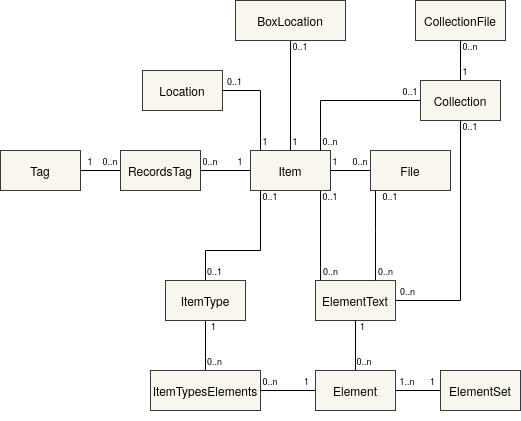

The diagram above was exported from draw.io. Its source (the exported page's mxGraphModel, read from the mxfile embedded in the PNG):
<mxGraphModel dx="1422" dy="771" grid="1" gridSize="10" guides="1" tooltips="1" connect="1" arrows="1" fold="1" page="1" pageScale="1" pageWidth="850" pageHeight="1100" math="0" shadow="0">
  <root>
    <mxCell id="0" />
    <mxCell id="1" parent="0" />
    <mxCell id="TegKv7DK7_Tcdifkc6Tv-21" style="edgeStyle=orthogonalEdgeStyle;rounded=0;orthogonalLoop=1;jettySize=auto;html=1;entryX=0.5;entryY=0;entryDx=0;entryDy=0;endArrow=none;endFill=0;" parent="1" source="TegKv7DK7_Tcdifkc6Tv-1" target="TegKv7DK7_Tcdifkc6Tv-9" edge="1">
      <mxGeometry relative="1" as="geometry">
        <Array as="points">
          <mxPoint x="470" y="260" />
          <mxPoint x="415" y="260" />
        </Array>
      </mxGeometry>
    </mxCell>
    <mxCell id="TegKv7DK7_Tcdifkc6Tv-22" style="edgeStyle=orthogonalEdgeStyle;rounded=0;orthogonalLoop=1;jettySize=auto;html=1;entryX=0.5;entryY=0;entryDx=0;entryDy=0;endArrow=none;endFill=0;" parent="1" source="TegKv7DK7_Tcdifkc6Tv-1" target="TegKv7DK7_Tcdifkc6Tv-3" edge="1">
      <mxGeometry relative="1" as="geometry">
        <Array as="points">
          <mxPoint x="530" y="290" />
        </Array>
      </mxGeometry>
    </mxCell>
    <mxCell id="TegKv7DK7_Tcdifkc6Tv-27" style="edgeStyle=orthogonalEdgeStyle;rounded=0;orthogonalLoop=1;jettySize=auto;html=1;entryX=0;entryY=0.5;entryDx=0;entryDy=0;endArrow=none;endFill=0;" parent="1" source="TegKv7DK7_Tcdifkc6Tv-1" target="TegKv7DK7_Tcdifkc6Tv-11" edge="1">
      <mxGeometry relative="1" as="geometry" />
    </mxCell>
    <mxCell id="TegKv7DK7_Tcdifkc6Tv-35" style="edgeStyle=orthogonalEdgeStyle;rounded=0;orthogonalLoop=1;jettySize=auto;html=1;entryX=1;entryY=0.5;entryDx=0;entryDy=0;endArrow=none;endFill=0;" parent="1" source="TegKv7DK7_Tcdifkc6Tv-1" target="TegKv7DK7_Tcdifkc6Tv-34" edge="1">
      <mxGeometry relative="1" as="geometry">
        <Array as="points">
          <mxPoint x="470" y="100" />
        </Array>
      </mxGeometry>
    </mxCell>
    <mxCell id="TegKv7DK7_Tcdifkc6Tv-36" style="edgeStyle=orthogonalEdgeStyle;rounded=0;orthogonalLoop=1;jettySize=auto;html=1;endArrow=none;endFill=0;" parent="1" source="TegKv7DK7_Tcdifkc6Tv-1" target="TegKv7DK7_Tcdifkc6Tv-33" edge="1">
      <mxGeometry relative="1" as="geometry">
        <Array as="points">
          <mxPoint x="500" y="50" />
          <mxPoint x="500" y="50" />
        </Array>
      </mxGeometry>
    </mxCell>
    <mxCell id="TegKv7DK7_Tcdifkc6Tv-1" value="Item" style="rounded=0;whiteSpace=wrap;html=1;fillColor=#f9f7ed;strokeColor=#36393d;" parent="1" vertex="1">
      <mxGeometry x="460" y="160" width="80" height="40" as="geometry" />
    </mxCell>
    <mxCell id="TegKv7DK7_Tcdifkc6Tv-26" style="edgeStyle=orthogonalEdgeStyle;rounded=0;orthogonalLoop=1;jettySize=auto;html=1;entryX=1;entryY=0.5;entryDx=0;entryDy=0;endArrow=none;endFill=0;" parent="1" source="TegKv7DK7_Tcdifkc6Tv-2" target="TegKv7DK7_Tcdifkc6Tv-3" edge="1">
      <mxGeometry relative="1" as="geometry">
        <Array as="points">
          <mxPoint x="670" y="310" />
        </Array>
      </mxGeometry>
    </mxCell>
    <mxCell id="TegKv7DK7_Tcdifkc6Tv-28" style="edgeStyle=orthogonalEdgeStyle;rounded=0;orthogonalLoop=1;jettySize=auto;html=1;endArrow=none;endFill=0;" parent="1" source="TegKv7DK7_Tcdifkc6Tv-2" target="TegKv7DK7_Tcdifkc6Tv-1" edge="1">
      <mxGeometry relative="1" as="geometry">
        <Array as="points">
          <mxPoint x="530" y="110" />
        </Array>
      </mxGeometry>
    </mxCell>
    <mxCell id="TegKv7DK7_Tcdifkc6Tv-3" value="ElementText" style="rounded=0;whiteSpace=wrap;html=1;fillColor=#f9f7ed;strokeColor=#36393d;" parent="1" vertex="1">
      <mxGeometry x="525" y="290" width="80" height="40" as="geometry" />
    </mxCell>
    <mxCell id="TegKv7DK7_Tcdifkc6Tv-14" style="edgeStyle=orthogonalEdgeStyle;rounded=0;orthogonalLoop=1;jettySize=auto;html=1;endArrow=none;endFill=0;" parent="1" source="TegKv7DK7_Tcdifkc6Tv-4" target="TegKv7DK7_Tcdifkc6Tv-3" edge="1">
      <mxGeometry relative="1" as="geometry" />
    </mxCell>
    <mxCell id="TegKv7DK7_Tcdifkc6Tv-16" style="edgeStyle=orthogonalEdgeStyle;rounded=0;orthogonalLoop=1;jettySize=auto;html=1;entryX=1;entryY=0.5;entryDx=0;entryDy=0;endArrow=none;endFill=0;" parent="1" source="TegKv7DK7_Tcdifkc6Tv-5" target="TegKv7DK7_Tcdifkc6Tv-4" edge="1">
      <mxGeometry relative="1" as="geometry" />
    </mxCell>
    <mxCell id="TegKv7DK7_Tcdifkc6Tv-18" style="edgeStyle=orthogonalEdgeStyle;rounded=0;orthogonalLoop=1;jettySize=auto;html=1;endArrow=none;endFill=0;" parent="1" source="TegKv7DK7_Tcdifkc6Tv-7" target="TegKv7DK7_Tcdifkc6Tv-8" edge="1">
      <mxGeometry relative="1" as="geometry" />
    </mxCell>
    <mxCell id="TegKv7DK7_Tcdifkc6Tv-29" style="edgeStyle=orthogonalEdgeStyle;rounded=0;orthogonalLoop=1;jettySize=auto;html=1;entryX=0;entryY=0.5;entryDx=0;entryDy=0;endArrow=none;endFill=0;" parent="1" source="TegKv7DK7_Tcdifkc6Tv-8" target="TegKv7DK7_Tcdifkc6Tv-1" edge="1">
      <mxGeometry relative="1" as="geometry" />
    </mxCell>
    <mxCell id="TegKv7DK7_Tcdifkc6Tv-8" value="RecordsTag" style="rounded=0;whiteSpace=wrap;html=1;fillColor=#f9f7ed;strokeColor=#36393d;" parent="1" vertex="1">
      <mxGeometry x="330" y="160" width="80" height="40" as="geometry" />
    </mxCell>
    <mxCell id="TegKv7DK7_Tcdifkc6Tv-19" style="edgeStyle=orthogonalEdgeStyle;rounded=0;orthogonalLoop=1;jettySize=auto;html=1;entryX=0.5;entryY=0;entryDx=0;entryDy=0;endArrow=none;endFill=0;" parent="1" source="TegKv7DK7_Tcdifkc6Tv-9" target="TegKv7DK7_Tcdifkc6Tv-10" edge="1">
      <mxGeometry relative="1" as="geometry" />
    </mxCell>
    <mxCell id="TegKv7DK7_Tcdifkc6Tv-9" value="ItemType" style="rounded=0;whiteSpace=wrap;html=1;fillColor=#f9f7ed;strokeColor=#36393d;" parent="1" vertex="1">
      <mxGeometry x="375" y="290" width="80" height="40" as="geometry" />
    </mxCell>
    <mxCell id="TegKv7DK7_Tcdifkc6Tv-20" style="edgeStyle=orthogonalEdgeStyle;rounded=0;orthogonalLoop=1;jettySize=auto;html=1;entryX=0;entryY=0.5;entryDx=0;entryDy=0;endArrow=none;endFill=0;" parent="1" source="TegKv7DK7_Tcdifkc6Tv-10" target="TegKv7DK7_Tcdifkc6Tv-4" edge="1">
      <mxGeometry relative="1" as="geometry" />
    </mxCell>
    <mxCell id="TegKv7DK7_Tcdifkc6Tv-25" style="edgeStyle=orthogonalEdgeStyle;rounded=0;orthogonalLoop=1;jettySize=auto;html=1;entryX=0.75;entryY=0;entryDx=0;entryDy=0;endArrow=none;endFill=0;" parent="1" source="TegKv7DK7_Tcdifkc6Tv-11" target="TegKv7DK7_Tcdifkc6Tv-3" edge="1">
      <mxGeometry relative="1" as="geometry">
        <Array as="points">
          <mxPoint x="585" y="240" />
          <mxPoint x="585" y="240" />
        </Array>
      </mxGeometry>
    </mxCell>
    <mxCell id="TegKv7DK7_Tcdifkc6Tv-11" value="File" style="rounded=0;whiteSpace=wrap;html=1;fillColor=#f9f7ed;strokeColor=#36393d;" parent="1" vertex="1">
      <mxGeometry x="580" y="160" width="80" height="40" as="geometry" />
    </mxCell>
    <mxCell id="TegKv7DK7_Tcdifkc6Tv-31" style="edgeStyle=orthogonalEdgeStyle;rounded=0;orthogonalLoop=1;jettySize=auto;html=1;entryX=0.5;entryY=0;entryDx=0;entryDy=0;endArrow=none;endFill=0;" parent="1" source="TegKv7DK7_Tcdifkc6Tv-30" target="TegKv7DK7_Tcdifkc6Tv-2" edge="1">
      <mxGeometry relative="1" as="geometry" />
    </mxCell>
    <mxCell id="TegKv7DK7_Tcdifkc6Tv-30" value="CollectionFile" style="rounded=0;whiteSpace=wrap;html=1;fillColor=#f9f7ed;strokeColor=#36393d;" parent="1" vertex="1">
      <mxGeometry x="625" y="10" width="90" height="40" as="geometry" />
    </mxCell>
    <mxCell id="TegKv7DK7_Tcdifkc6Tv-33" value="BoxLocation" style="rounded=0;whiteSpace=wrap;html=1;fillColor=#f9f7ed;strokeColor=#36393d;" parent="1" vertex="1">
      <mxGeometry x="445" y="10" width="110" height="40" as="geometry" />
    </mxCell>
    <mxCell id="TegKv7DK7_Tcdifkc6Tv-34" value="Location" style="rounded=0;whiteSpace=wrap;html=1;fillColor=#f9f7ed;strokeColor=#36393d;" parent="1" vertex="1">
      <mxGeometry x="352" y="80" width="80" height="40" as="geometry" />
    </mxCell>
    <mxCell id="TegKv7DK7_Tcdifkc6Tv-37" value="0..1" style="text;html=1;strokeColor=none;fillColor=none;align=center;verticalAlign=middle;whiteSpace=wrap;rounded=0;fontSize=9;" parent="1" vertex="1">
      <mxGeometry x="432" y="80" width="25" height="20" as="geometry" />
    </mxCell>
    <mxCell id="TegKv7DK7_Tcdifkc6Tv-38" value="0..1" style="text;html=1;strokeColor=none;fillColor=none;align=center;verticalAlign=middle;whiteSpace=wrap;rounded=0;fontSize=9;" parent="1" vertex="1">
      <mxGeometry x="500" y="50" width="20" height="10" as="geometry" />
    </mxCell>
    <mxCell id="TegKv7DK7_Tcdifkc6Tv-43" value="0..n" style="text;html=1;strokeColor=none;fillColor=none;align=center;verticalAlign=middle;whiteSpace=wrap;rounded=0;fontSize=9;" parent="1" vertex="1">
      <mxGeometry x="410" y="160" width="20" height="20" as="geometry" />
    </mxCell>
    <mxCell id="TegKv7DK7_Tcdifkc6Tv-44" value="1" style="text;html=1;strokeColor=none;fillColor=none;align=center;verticalAlign=middle;whiteSpace=wrap;rounded=0;fontSize=9;" parent="1" vertex="1">
      <mxGeometry x="440" y="160" width="20" height="20" as="geometry" />
    </mxCell>
    <mxCell id="TegKv7DK7_Tcdifkc6Tv-46" value="0..n" style="text;html=1;strokeColor=none;fillColor=none;align=center;verticalAlign=middle;whiteSpace=wrap;rounded=0;fontSize=9;" parent="1" vertex="1">
      <mxGeometry x="310" y="160" width="20" height="20" as="geometry" />
    </mxCell>
    <mxCell id="TegKv7DK7_Tcdifkc6Tv-47" value="1" style="text;html=1;strokeColor=none;fillColor=none;align=center;verticalAlign=middle;whiteSpace=wrap;rounded=0;fontSize=9;" parent="1" vertex="1">
      <mxGeometry x="470" y="140" width="10" height="20" as="geometry" />
    </mxCell>
    <mxCell id="TegKv7DK7_Tcdifkc6Tv-48" value="1" style="text;html=1;strokeColor=none;fillColor=none;align=center;verticalAlign=middle;whiteSpace=wrap;rounded=0;fontSize=9;" parent="1" vertex="1">
      <mxGeometry x="500" y="140" width="10" height="20" as="geometry" />
    </mxCell>
    <mxCell id="TegKv7DK7_Tcdifkc6Tv-49" value="0..n" style="text;html=1;strokeColor=none;fillColor=none;align=center;verticalAlign=middle;whiteSpace=wrap;rounded=0;fontSize=9;" parent="1" vertex="1">
      <mxGeometry x="530" y="140" width="20" height="20" as="geometry" />
    </mxCell>
    <mxCell id="TegKv7DK7_Tcdifkc6Tv-50" value="1" style="text;html=1;strokeColor=none;fillColor=none;align=center;verticalAlign=middle;whiteSpace=wrap;rounded=0;fontSize=9;" parent="1" vertex="1">
      <mxGeometry x="540" y="160" width="10" height="20" as="geometry" />
    </mxCell>
    <mxCell id="TegKv7DK7_Tcdifkc6Tv-51" value="0..n" style="text;html=1;strokeColor=none;fillColor=none;align=center;verticalAlign=middle;whiteSpace=wrap;rounded=0;fontSize=9;" parent="1" vertex="1">
      <mxGeometry x="560" y="160" width="20" height="20" as="geometry" />
    </mxCell>
    <mxCell id="TegKv7DK7_Tcdifkc6Tv-53" value="0..n" style="text;html=1;strokeColor=none;fillColor=none;align=center;verticalAlign=middle;whiteSpace=wrap;rounded=0;fontSize=9;" parent="1" vertex="1">
      <mxGeometry x="670" y="50" width="20" height="10" as="geometry" />
    </mxCell>
    <mxCell id="TegKv7DK7_Tcdifkc6Tv-58" value="0..1" style="text;html=1;strokeColor=none;fillColor=none;align=center;verticalAlign=middle;whiteSpace=wrap;rounded=0;fontSize=9;" parent="1" vertex="1">
      <mxGeometry x="470" y="200" width="20" height="10" as="geometry" />
    </mxCell>
    <mxCell id="TegKv7DK7_Tcdifkc6Tv-61" value="0..1" style="text;html=1;strokeColor=none;fillColor=none;align=center;verticalAlign=middle;whiteSpace=wrap;rounded=0;fontSize=9;" parent="1" vertex="1">
      <mxGeometry x="417" y="270" width="15" height="20" as="geometry" />
    </mxCell>
    <mxCell id="TegKv7DK7_Tcdifkc6Tv-62" value="0..n" style="text;html=1;strokeColor=none;fillColor=none;align=center;verticalAlign=middle;whiteSpace=wrap;rounded=0;fontSize=9;" parent="1" vertex="1">
      <mxGeometry x="527.5" y="270" width="25" height="20" as="geometry" />
    </mxCell>
    <mxCell id="TegKv7DK7_Tcdifkc6Tv-64" value="0..1" style="text;html=1;strokeColor=none;fillColor=none;align=center;verticalAlign=middle;whiteSpace=wrap;rounded=0;fontSize=9;" parent="1" vertex="1">
      <mxGeometry x="530" y="200" width="20" height="10" as="geometry" />
    </mxCell>
    <mxCell id="TegKv7DK7_Tcdifkc6Tv-65" value="0..1" style="text;html=1;strokeColor=none;fillColor=none;align=center;verticalAlign=middle;whiteSpace=wrap;rounded=0;fontSize=9;" parent="1" vertex="1">
      <mxGeometry x="590" y="200" width="20" height="10" as="geometry" />
    </mxCell>
    <mxCell id="TegKv7DK7_Tcdifkc6Tv-67" value="0..n" style="text;html=1;strokeColor=none;fillColor=none;align=center;verticalAlign=middle;whiteSpace=wrap;rounded=0;fontSize=9;" parent="1" vertex="1">
      <mxGeometry x="605" y="290" width="25" height="20" as="geometry" />
    </mxCell>
    <mxCell id="TegKv7DK7_Tcdifkc6Tv-68" value="0..n" style="text;html=1;strokeColor=none;fillColor=none;align=center;verticalAlign=middle;whiteSpace=wrap;rounded=0;fontSize=9;" parent="1" vertex="1">
      <mxGeometry x="582.5" y="270" width="25" height="20" as="geometry" />
    </mxCell>
    <mxCell id="TegKv7DK7_Tcdifkc6Tv-70" value="1" style="text;html=1;strokeColor=none;fillColor=none;align=center;verticalAlign=middle;whiteSpace=wrap;rounded=0;fontSize=9;" parent="1" vertex="1">
      <mxGeometry x="417" y="330" width="13" height="10" as="geometry" />
    </mxCell>
    <mxCell id="TegKv7DK7_Tcdifkc6Tv-72" value="1" style="text;html=1;strokeColor=none;fillColor=none;align=center;verticalAlign=middle;whiteSpace=wrap;rounded=0;fontSize=9;" parent="1" vertex="1">
      <mxGeometry x="565" y="325" width="15" height="20" as="geometry" />
    </mxCell>
    <mxCell id="TegKv7DK7_Tcdifkc6Tv-73" value="0..n" style="text;html=1;strokeColor=none;fillColor=none;align=center;verticalAlign=middle;whiteSpace=wrap;rounded=0;fontSize=9;" parent="1" vertex="1">
      <mxGeometry x="565" y="360" width="17.5" height="20" as="geometry" />
    </mxCell>
    <mxCell id="TegKv7DK7_Tcdifkc6Tv-76" value="" style="group" parent="1" vertex="1" connectable="0">
      <mxGeometry x="650" y="360" width="80" height="60" as="geometry" />
    </mxCell>
    <mxCell id="TegKv7DK7_Tcdifkc6Tv-5" value="ElementSet" style="rounded=0;whiteSpace=wrap;html=1;fillColor=#f9f7ed;strokeColor=#36393d;" parent="TegKv7DK7_Tcdifkc6Tv-76" vertex="1">
      <mxGeometry y="20" width="80" height="40" as="geometry" />
    </mxCell>
    <mxCell id="TegKv7DK7_Tcdifkc6Tv-78" value="" style="group" parent="1" vertex="1" connectable="0">
      <mxGeometry x="510" y="380" width="95" height="50" as="geometry" />
    </mxCell>
    <mxCell id="TegKv7DK7_Tcdifkc6Tv-71" value="1" style="text;html=1;strokeColor=none;fillColor=none;align=center;verticalAlign=middle;whiteSpace=wrap;rounded=0;fontSize=9;" parent="TegKv7DK7_Tcdifkc6Tv-78" vertex="1">
      <mxGeometry width="13" height="20" as="geometry" />
    </mxCell>
    <mxCell id="TegKv7DK7_Tcdifkc6Tv-77" value="" style="group" parent="TegKv7DK7_Tcdifkc6Tv-78" vertex="1" connectable="0">
      <mxGeometry x="15" width="80" height="50" as="geometry" />
    </mxCell>
    <mxCell id="TegKv7DK7_Tcdifkc6Tv-4" value="Element" style="rounded=0;whiteSpace=wrap;html=1;fillColor=#f9f7ed;strokeColor=#36393d;" parent="TegKv7DK7_Tcdifkc6Tv-77" vertex="1">
      <mxGeometry width="80" height="40" as="geometry" />
    </mxCell>
    <mxCell id="TegKv7DK7_Tcdifkc6Tv-79" value="" style="group" parent="1" vertex="1" connectable="0">
      <mxGeometry x="360" y="360" width="110" height="60" as="geometry" />
    </mxCell>
    <mxCell id="TegKv7DK7_Tcdifkc6Tv-10" value="ItemTypesElements" style="rounded=0;whiteSpace=wrap;html=1;fillColor=#f9f7ed;strokeColor=#36393d;" parent="TegKv7DK7_Tcdifkc6Tv-79" vertex="1">
      <mxGeometry y="20" width="110" height="40" as="geometry" />
    </mxCell>
    <mxCell id="TegKv7DK7_Tcdifkc6Tv-69" value="0..n" style="text;html=1;strokeColor=none;fillColor=none;align=center;verticalAlign=middle;whiteSpace=wrap;rounded=0;fontSize=9;" parent="TegKv7DK7_Tcdifkc6Tv-79" vertex="1">
      <mxGeometry x="57" width="15" height="20" as="geometry" />
    </mxCell>
    <mxCell id="TegKv7DK7_Tcdifkc6Tv-80" value="0..n" style="text;html=1;strokeColor=none;fillColor=none;align=center;verticalAlign=middle;whiteSpace=wrap;rounded=0;fontSize=9;" parent="1" vertex="1">
      <mxGeometry x="470" y="380" width="20" height="20" as="geometry" />
    </mxCell>
    <mxCell id="TegKv7DK7_Tcdifkc6Tv-81" value="" style="group" parent="1" vertex="1" connectable="0">
      <mxGeometry x="210" y="160" width="100" height="40" as="geometry" />
    </mxCell>
    <mxCell id="TegKv7DK7_Tcdifkc6Tv-7" value="Tag" style="rounded=0;whiteSpace=wrap;html=1;fillColor=#f9f7ed;strokeColor=#36393d;" parent="TegKv7DK7_Tcdifkc6Tv-81" vertex="1">
      <mxGeometry width="80" height="40" as="geometry" />
    </mxCell>
    <mxCell id="TegKv7DK7_Tcdifkc6Tv-45" value="1" style="text;html=1;strokeColor=none;fillColor=none;align=center;verticalAlign=middle;whiteSpace=wrap;rounded=0;fontSize=9;" parent="TegKv7DK7_Tcdifkc6Tv-81" vertex="1">
      <mxGeometry x="80" width="20" height="20" as="geometry" />
    </mxCell>
    <mxCell id="TegKv7DK7_Tcdifkc6Tv-84" value="" style="group" parent="1" vertex="1" connectable="0">
      <mxGeometry x="610" y="70" width="100" height="70" as="geometry" />
    </mxCell>
    <mxCell id="TegKv7DK7_Tcdifkc6Tv-54" value="1" style="text;html=1;strokeColor=none;fillColor=none;align=center;verticalAlign=middle;whiteSpace=wrap;rounded=0;fontSize=9;" parent="TegKv7DK7_Tcdifkc6Tv-84" vertex="1">
      <mxGeometry x="60" width="10" height="20" as="geometry" />
    </mxCell>
    <mxCell id="TegKv7DK7_Tcdifkc6Tv-82" value="" style="group" parent="TegKv7DK7_Tcdifkc6Tv-84" vertex="1" connectable="0">
      <mxGeometry y="20" width="100" height="50" as="geometry" />
    </mxCell>
    <mxCell id="TegKv7DK7_Tcdifkc6Tv-2" value="Collection" style="rounded=0;whiteSpace=wrap;html=1;fillColor=#f9f7ed;strokeColor=#36393d;" parent="TegKv7DK7_Tcdifkc6Tv-82" vertex="1">
      <mxGeometry x="20" width="80" height="40" as="geometry" />
    </mxCell>
    <mxCell id="TegKv7DK7_Tcdifkc6Tv-52" value="0..1" style="text;html=1;strokeColor=none;fillColor=none;align=center;verticalAlign=middle;whiteSpace=wrap;rounded=0;fontSize=9;" parent="TegKv7DK7_Tcdifkc6Tv-82" vertex="1">
      <mxGeometry width="20" height="20" as="geometry" />
    </mxCell>
    <mxCell id="TegKv7DK7_Tcdifkc6Tv-66" value="0..1" style="text;html=1;strokeColor=none;fillColor=none;align=center;verticalAlign=middle;whiteSpace=wrap;rounded=0;fontSize=9;" parent="TegKv7DK7_Tcdifkc6Tv-82" vertex="1">
      <mxGeometry x="60" y="40" width="20" height="10" as="geometry" />
    </mxCell>
    <mxCell id="TegKv7DK7_Tcdifkc6Tv-75" value="1..n" style="text;html=1;strokeColor=none;fillColor=none;align=center;verticalAlign=middle;whiteSpace=wrap;rounded=0;fontSize=9;" parent="1" vertex="1">
      <mxGeometry x="602.5" y="382.5" width="27.5" height="15" as="geometry" />
    </mxCell>
    <mxCell id="TegKv7DK7_Tcdifkc6Tv-74" value="1" style="text;html=1;strokeColor=none;fillColor=none;align=center;verticalAlign=middle;whiteSpace=wrap;rounded=0;fontSize=9;" parent="1" vertex="1">
      <mxGeometry x="635" y="380" width="15" height="20" as="geometry" />
    </mxCell>
  </root>
</mxGraphModel>